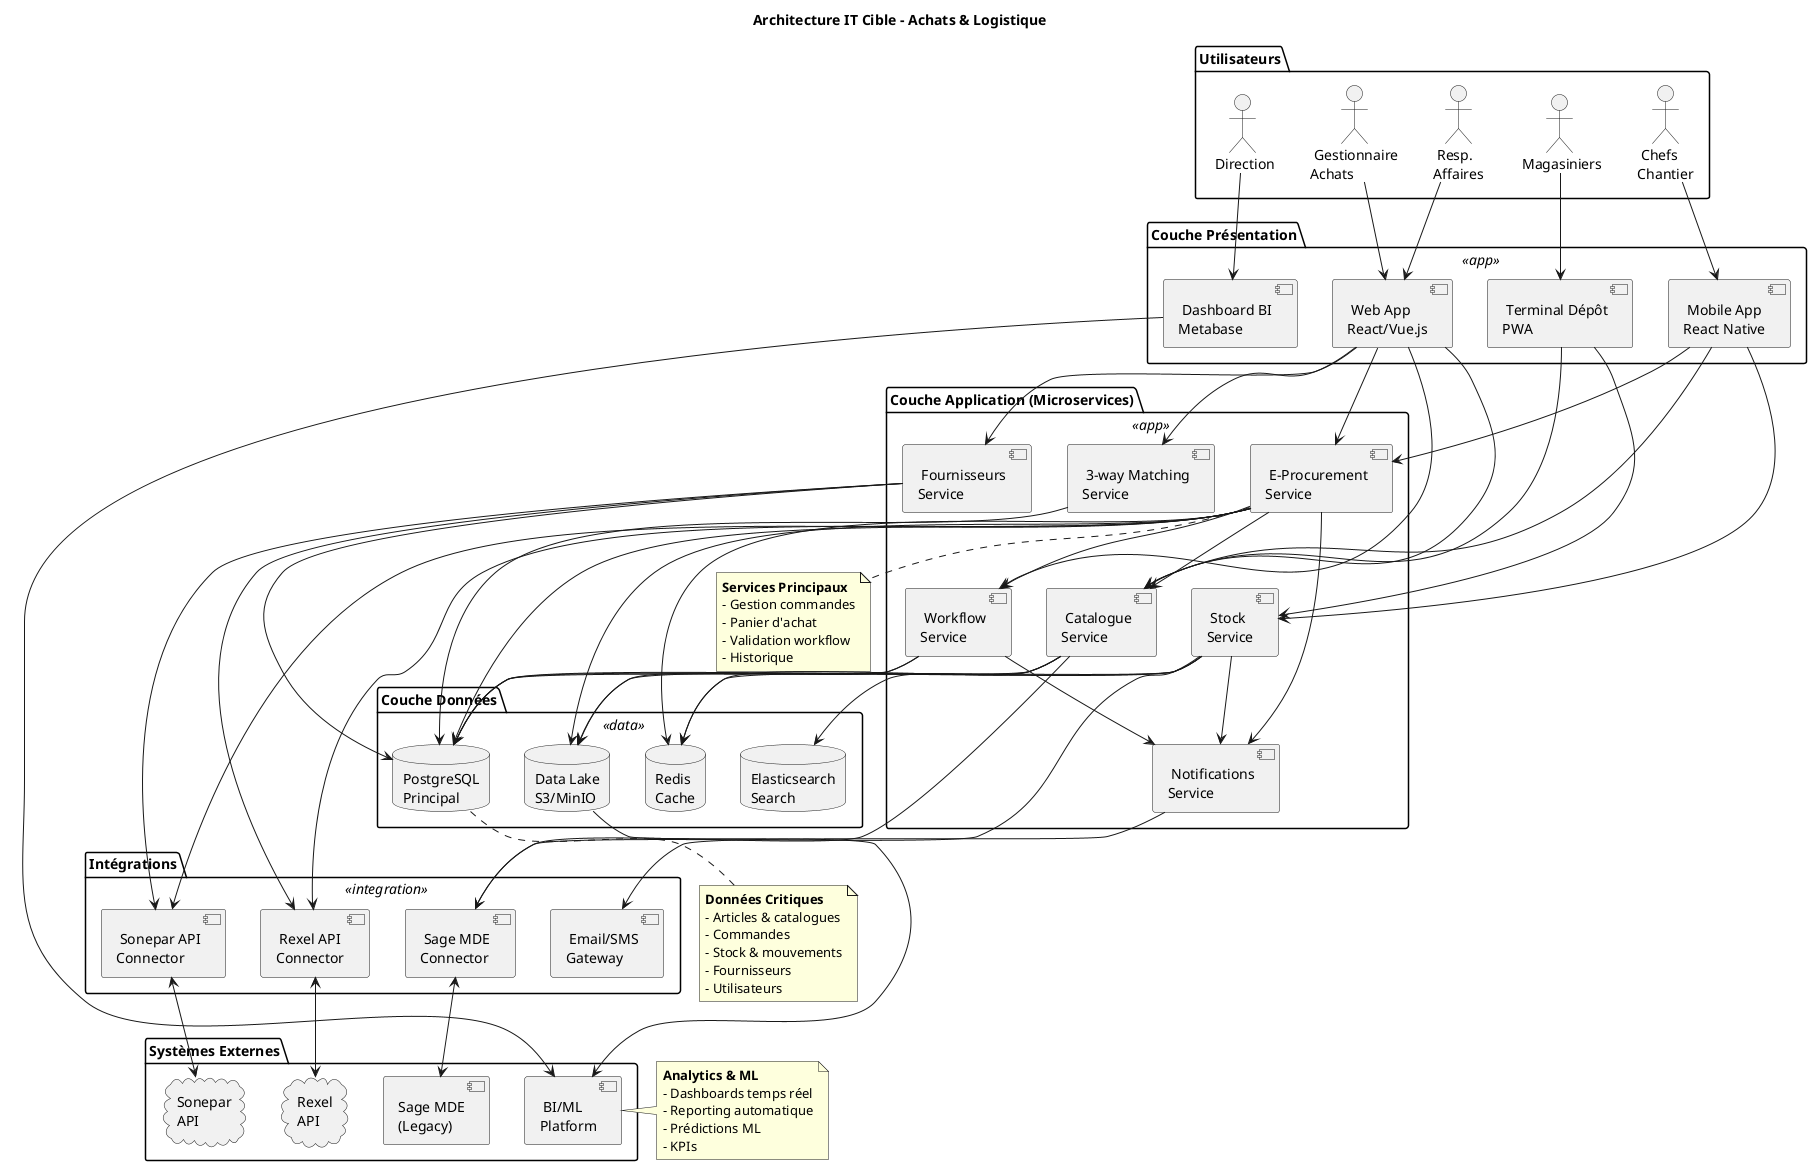

The diagram above was rendered by PlantUML. Its source (embedded in the PNG):
@startuml Architecture_IT_Cible

title Architecture IT Cible - Achats & Logistique

!define CLOUD_COLOR #E8F4F8
!define APP_COLOR #B8E6B8
!define DATA_COLOR #FFE4B5
!define INTEGRATION_COLOR #E6D4FF

skinparam component {
  BackgroundColor<<cloud>> CLOUD_COLOR
  BackgroundColor<<app>> APP_COLOR
  BackgroundColor<<data>> DATA_COLOR
  BackgroundColor<<integration>> INTEGRATION_COLOR
}

package "Utilisateurs" {
  actor "👷 Chefs\nChantier" as Marc
  actor "👩💼 Gestionnaire\nAchats" as Sylvie
  actor "📦 Magasiniers" as Eric
  actor "👨💼 Resp.\nAffaires" as Julien
  actor "👩💼 Direction" as Christine
}

package "Couche Présentation" <<app>> {
  [📱 Mobile App\nReact Native] as MobileApp
  [💻 Web App\nReact/Vue.js] as WebApp
  [🖥 Terminal Dépôt\nPWA] as TerminalApp
  [📊 Dashboard BI\nMetabase] as DashboardBI
}

package "Couche Application (Microservices)" <<app>> {
  [🛒 E-Procurement\nService] as EProcurement
  [✅ Workflow\nService] as Workflow
  [📋 Catalogue\nService] as Catalogue
  [📦 Stock\nService] as Stock
  [🤝 Fournisseurs\nService] as Fournisseurs
  [🔔 Notifications\nService] as Notifications
  [📝 3-way Matching\nService] as Matching
}

package "Couche Données" <<data>> {
  database "PostgreSQL\nPrincipal" as MainDB
  database "Redis\nCache" as Cache
  database "Data Lake\nS3/MinIO" as DataLake
  database "Elasticsearch\nSearch" as Search
}

package "Intégrations" <<integration>> {
  [🔌 Sage MDE\nConnector] as SageConnector
  [🔌 Rexel API\nConnector] as RexelAPI
  [🔌 Sonepar API\nConnector] as SoneparAPI
  [📧 Email/SMS\nGateway] as EmailGateway
}

package "Systèmes Externes" {
  [Sage MDE\n(Legacy)] as SageMDE
  cloud "Rexel\nAPI" as Rexel
  cloud "Sonepar\nAPI" as Sonepar
  [📊 BI/ML\nPlatform] as BIPlatform
}

' Relations Utilisateurs → Apps
Marc --> MobileApp
Sylvie --> WebApp
Eric --> TerminalApp
Julien --> WebApp
Christine --> DashboardBI

' Relations Apps → Services
MobileApp --> EProcurement
MobileApp --> Catalogue
MobileApp --> Stock

WebApp --> EProcurement
WebApp --> Workflow
WebApp --> Catalogue
WebApp --> Fournisseurs
WebApp --> Matching

TerminalApp --> Stock
TerminalApp --> Catalogue

DashboardBI --> BIPlatform

' Relations Services → Services
EProcurement --> Workflow
EProcurement --> Catalogue
EProcurement --> Notifications

Workflow --> Notifications

Stock --> Notifications

' Relations Services → Data
EProcurement --> MainDB
Workflow --> MainDB
Catalogue --> MainDB
Stock --> MainDB
Fournisseurs --> MainDB
Matching --> MainDB

EProcurement --> Cache
Catalogue --> Cache
Stock --> Cache

EProcurement --> DataLake
Stock --> DataLake
Workflow --> DataLake

Catalogue --> Search

' Relations Services → Intégrations
Stock --> SageConnector
Catalogue --> SageConnector

EProcurement --> RexelAPI
EProcurement --> SoneparAPI
Fournisseurs --> RexelAPI
Fournisseurs --> SoneparAPI

Notifications --> EmailGateway

' Relations Intégrations → Externes
SageConnector <--> SageMDE
RexelAPI <--> Rexel
SoneparAPI <--> Sonepar

' Relations Data → BI
DataLake --> BIPlatform

note bottom of EProcurement
  **Services Principaux**
  - Gestion commandes
  - Panier d'achat
  - Validation workflow
  - Historique
end note

note bottom of MainDB
  **Données Critiques**
  - Articles & catalogues
  - Commandes
  - Stock & mouvements
  - Fournisseurs
  - Utilisateurs
end note

note right of BIPlatform
  **Analytics & ML**
  - Dashboards temps réel
  - Reporting automatique
  - Prédictions ML
  - KPIs
end note

@enduml